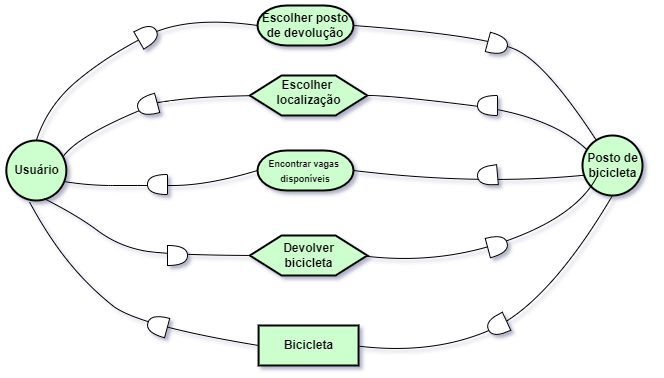

The diagram above was exported from draw.io. Its source (the exported page's mxGraphModel, read from the mxfile embedded in the PNG):
<mxGraphModel dx="703" dy="431" grid="1" gridSize="10" guides="1" tooltips="1" connect="1" arrows="1" fold="1" page="1" pageScale="1" pageWidth="827" pageHeight="1169" math="0" shadow="0">
  <root>
    <mxCell id="02v7Q4jA5Mwrd_s9tl96-0" />
    <mxCell id="02v7Q4jA5Mwrd_s9tl96-1" parent="02v7Q4jA5Mwrd_s9tl96-0" />
    <mxCell id="02v7Q4jA5Mwrd_s9tl96-5" value="" style="curved=1;endArrow=none;html=1;rounded=0;endFill=0;entryX=0;entryY=0.5;entryDx=0;entryDy=0;exitX=0.937;exitY=1.039;exitDx=0;exitDy=0;exitPerimeter=0;entryPerimeter=0;" edge="1" parent="02v7Q4jA5Mwrd_s9tl96-1" source="02v7Q4jA5Mwrd_s9tl96-11" target="02v7Q4jA5Mwrd_s9tl96-35">
      <mxGeometry width="50" height="50" relative="1" as="geometry">
        <mxPoint x="101.29999999999995" y="418.70000000000005" as="sourcePoint" />
        <mxPoint x="339.28999999999996" y="419" as="targetPoint" />
        <Array as="points">
          <mxPoint x="180" y="430" />
          <mxPoint x="230" y="430" />
          <mxPoint x="300" y="430" />
        </Array>
      </mxGeometry>
    </mxCell>
    <mxCell id="02v7Q4jA5Mwrd_s9tl96-6" value="" style="curved=1;endArrow=none;html=1;rounded=0;endFill=0;entryX=0.23;entryY=0.079;entryDx=0;entryDy=0;entryPerimeter=0;exitX=1;exitY=0.5;exitDx=0;exitDy=0;exitPerimeter=0;" edge="1" parent="02v7Q4jA5Mwrd_s9tl96-1" source="02v7Q4jA5Mwrd_s9tl96-8" target="02v7Q4jA5Mwrd_s9tl96-15">
      <mxGeometry width="50" height="50" relative="1" as="geometry">
        <mxPoint x="469.29" y="270" as="sourcePoint" />
        <mxPoint x="680" y="360" as="targetPoint" />
        <Array as="points">
          <mxPoint x="580" y="280" />
          <mxPoint x="640" y="310" />
        </Array>
      </mxGeometry>
    </mxCell>
    <mxCell id="02v7Q4jA5Mwrd_s9tl96-7" value="" style="curved=1;endArrow=none;html=1;rounded=0;exitX=0.5;exitY=0;exitDx=0;exitDy=0;endFill=0;exitPerimeter=0;entryX=0;entryY=0.5;entryDx=0;entryDy=0;entryPerimeter=0;" edge="1" parent="02v7Q4jA5Mwrd_s9tl96-1" source="02v7Q4jA5Mwrd_s9tl96-10" target="02v7Q4jA5Mwrd_s9tl96-8">
      <mxGeometry width="50" height="50" relative="1" as="geometry">
        <mxPoint x="110" y="420" as="sourcePoint" />
        <mxPoint x="360" y="270" as="targetPoint" />
        <Array as="points">
          <mxPoint x="140" y="350" />
          <mxPoint x="200" y="300" />
          <mxPoint x="280" y="260" />
        </Array>
      </mxGeometry>
    </mxCell>
    <mxCell id="02v7Q4jA5Mwrd_s9tl96-8" value="&lt;b&gt;Escolher posto de devolução&lt;/b&gt;" style="strokeWidth=2;html=1;shape=mxgraph.flowchart.terminator;whiteSpace=wrap;fillColor=#cdfecd;" vertex="1" parent="02v7Q4jA5Mwrd_s9tl96-1">
      <mxGeometry x="350" y="250" width="96" height="40" as="geometry" />
    </mxCell>
    <mxCell id="02v7Q4jA5Mwrd_s9tl96-9" value="" style="curved=1;endArrow=none;html=1;rounded=0;endFill=0;startArrow=none;" edge="1" parent="02v7Q4jA5Mwrd_s9tl96-1">
      <mxGeometry width="50" height="50" relative="1" as="geometry">
        <mxPoint x="240" y="350" as="sourcePoint" />
        <mxPoint x="370" y="340" as="targetPoint" />
        <Array as="points">
          <mxPoint x="230" y="350" />
          <mxPoint x="300" y="340" />
        </Array>
      </mxGeometry>
    </mxCell>
    <mxCell id="02v7Q4jA5Mwrd_s9tl96-10" value="" style="verticalLabelPosition=bottom;verticalAlign=top;html=1;shape=mxgraph.flowchart.on-page_reference;strokeColor=#030000;strokeWidth=2;fillColor=#cdfecd;" vertex="1" parent="02v7Q4jA5Mwrd_s9tl96-1">
      <mxGeometry x="98.84" y="385" width="60" height="60" as="geometry" />
    </mxCell>
    <mxCell id="02v7Q4jA5Mwrd_s9tl96-11" value="&lt;b&gt;Usuário&lt;/b&gt;" style="text;html=1;align=center;verticalAlign=middle;resizable=0;points=[];autosize=1;strokeColor=none;fillColor=none;" vertex="1" parent="02v7Q4jA5Mwrd_s9tl96-1">
      <mxGeometry x="98.84000000000006" y="405" width="60" height="20" as="geometry" />
    </mxCell>
    <mxCell id="02v7Q4jA5Mwrd_s9tl96-12" value="" style="curved=1;endArrow=none;html=1;rounded=0;endFill=0;entryX=0;entryY=0.5;entryDx=0;entryDy=0;exitX=0.63;exitY=0.968;exitDx=0;exitDy=0;exitPerimeter=0;" edge="1" parent="02v7Q4jA5Mwrd_s9tl96-1" source="02v7Q4jA5Mwrd_s9tl96-10">
      <mxGeometry width="50" height="50" relative="1" as="geometry">
        <mxPoint x="165.06000000000017" y="420.78" as="sourcePoint" />
        <mxPoint x="361.0799999999999" y="500.0000000000001" as="targetPoint" />
        <Array as="points">
          <mxPoint x="170" y="460" />
          <mxPoint x="210" y="490" />
          <mxPoint x="260" y="500" />
        </Array>
      </mxGeometry>
    </mxCell>
    <mxCell id="02v7Q4jA5Mwrd_s9tl96-13" value="" style="curved=1;endArrow=none;html=1;rounded=0;endFill=0;exitX=1;exitY=0.5;exitDx=0;exitDy=0;entryX=0.089;entryY=0.251;entryDx=0;entryDy=0;entryPerimeter=0;" edge="1" parent="02v7Q4jA5Mwrd_s9tl96-1" source="02v7Q4jA5Mwrd_s9tl96-33" target="02v7Q4jA5Mwrd_s9tl96-15">
      <mxGeometry width="50" height="50" relative="1" as="geometry">
        <mxPoint x="458.58000000000004" y="351.28" as="sourcePoint" />
        <mxPoint x="704.12" y="440" as="targetPoint" />
        <Array as="points">
          <mxPoint x="484.12" y="340" />
          <mxPoint x="644" y="360" />
        </Array>
      </mxGeometry>
    </mxCell>
    <mxCell id="02v7Q4jA5Mwrd_s9tl96-14" value="" style="group" vertex="1" connectable="0" parent="02v7Q4jA5Mwrd_s9tl96-1">
      <mxGeometry x="675" y="380" width="70" height="60" as="geometry" />
    </mxCell>
    <mxCell id="02v7Q4jA5Mwrd_s9tl96-15" value="&lt;br&gt;&lt;br&gt;" style="verticalLabelPosition=bottom;verticalAlign=top;html=1;shape=mxgraph.flowchart.on-page_reference;strokeColor=#030000;strokeWidth=2;fillColor=#cdfecd;" vertex="1" parent="02v7Q4jA5Mwrd_s9tl96-14">
      <mxGeometry width="60" height="60" as="geometry" />
    </mxCell>
    <mxCell id="02v7Q4jA5Mwrd_s9tl96-58" value="&lt;b&gt;Posto de&lt;br&gt;bicicleta&lt;br&gt;&lt;/b&gt;" style="text;html=1;align=center;verticalAlign=middle;resizable=0;points=[];autosize=1;strokeColor=none;fillColor=none;" vertex="1" parent="02v7Q4jA5Mwrd_s9tl96-14">
      <mxGeometry x="-5" y="15" width="70" height="30" as="geometry" />
    </mxCell>
    <mxCell id="02v7Q4jA5Mwrd_s9tl96-18" value="" style="curved=1;endArrow=none;html=1;rounded=0;endFill=0;exitX=1;exitY=0.5;exitDx=0;exitDy=0;entryX=0.018;entryY=0.663;entryDx=0;entryDy=0;entryPerimeter=0;exitPerimeter=0;" edge="1" parent="02v7Q4jA5Mwrd_s9tl96-1" source="02v7Q4jA5Mwrd_s9tl96-35" target="02v7Q4jA5Mwrd_s9tl96-15">
      <mxGeometry width="50" height="50" relative="1" as="geometry">
        <mxPoint x="456.71000000000004" y="419" as="sourcePoint" />
        <mxPoint x="730" y="390" as="targetPoint" />
        <Array as="points">
          <mxPoint x="570" y="430" />
        </Array>
      </mxGeometry>
    </mxCell>
    <mxCell id="02v7Q4jA5Mwrd_s9tl96-19" value="" style="curved=1;endArrow=none;html=1;rounded=0;endFill=0;exitX=1;exitY=0.5;exitDx=0;exitDy=0;" edge="1" parent="02v7Q4jA5Mwrd_s9tl96-1">
      <mxGeometry width="50" height="50" relative="1" as="geometry">
        <mxPoint x="453" y="500.0000000000001" as="sourcePoint" />
        <mxPoint x="690" y="420" as="targetPoint" />
        <Array as="points">
          <mxPoint x="529.29" y="510.22" />
          <mxPoint x="670" y="460" />
        </Array>
      </mxGeometry>
    </mxCell>
    <mxCell id="02v7Q4jA5Mwrd_s9tl96-25" value="" style="shape=or;whiteSpace=wrap;html=1;fontSize=10;strokeColor=#030000;strokeWidth=1;fillColor=#FFFFFF;rotation=-30;" vertex="1" parent="02v7Q4jA5Mwrd_s9tl96-1">
      <mxGeometry x="230" y="270" width="20" height="20" as="geometry" />
    </mxCell>
    <mxCell id="02v7Q4jA5Mwrd_s9tl96-26" value="" style="shape=or;whiteSpace=wrap;html=1;fontSize=10;strokeColor=#030000;strokeWidth=1;fillColor=#FFFFFF;rotation=15;" vertex="1" parent="02v7Q4jA5Mwrd_s9tl96-1">
      <mxGeometry x="580" y="279" width="20" height="20" as="geometry" />
    </mxCell>
    <mxCell id="02v7Q4jA5Mwrd_s9tl96-27" value="" style="curved=1;endArrow=none;html=1;rounded=0;endFill=0;entryX=0;entryY=0.5;entryDx=0;entryDy=0;entryPerimeter=0;exitX=0.939;exitY=0.278;exitDx=0;exitDy=0;exitPerimeter=0;" edge="1" parent="02v7Q4jA5Mwrd_s9tl96-1" source="02v7Q4jA5Mwrd_s9tl96-10">
      <mxGeometry width="50" height="50" relative="1" as="geometry">
        <mxPoint x="155.18" y="386.68" as="sourcePoint" />
        <mxPoint x="240.1519224698779" y="351.73648177666934" as="targetPoint" />
        <Array as="points">
          <mxPoint x="170" y="380" />
        </Array>
      </mxGeometry>
    </mxCell>
    <mxCell id="02v7Q4jA5Mwrd_s9tl96-28" value="" style="shape=or;whiteSpace=wrap;html=1;fontSize=10;strokeColor=#030000;strokeWidth=1;fillColor=#FFFFFF;rotation=-180;" vertex="1" parent="02v7Q4jA5Mwrd_s9tl96-1">
      <mxGeometry x="570" y="340" width="20" height="20" as="geometry" />
    </mxCell>
    <mxCell id="02v7Q4jA5Mwrd_s9tl96-29" value="" style="shape=or;whiteSpace=wrap;html=1;fontSize=10;strokeColor=#030000;strokeWidth=1;fillColor=#FFFFFF;rotation=-180;" vertex="1" parent="02v7Q4jA5Mwrd_s9tl96-1">
      <mxGeometry x="240" y="419" width="20" height="20" as="geometry" />
    </mxCell>
    <mxCell id="02v7Q4jA5Mwrd_s9tl96-30" value="" style="shape=or;whiteSpace=wrap;html=1;fontSize=10;strokeColor=#030000;strokeWidth=1;fillColor=#FFFFFF;rotation=-185;" vertex="1" parent="02v7Q4jA5Mwrd_s9tl96-1">
      <mxGeometry x="570" y="410" width="20" height="20" as="geometry" />
    </mxCell>
    <mxCell id="02v7Q4jA5Mwrd_s9tl96-31" value="" style="shape=or;whiteSpace=wrap;html=1;fontSize=10;strokeColor=#030000;strokeWidth=1;fillColor=#FFFFFF;rotation=0;" vertex="1" parent="02v7Q4jA5Mwrd_s9tl96-1">
      <mxGeometry x="260" y="490" width="20" height="20" as="geometry" />
    </mxCell>
    <mxCell id="02v7Q4jA5Mwrd_s9tl96-32" value="" style="shape=or;whiteSpace=wrap;html=1;fontSize=10;strokeColor=#030000;strokeWidth=1;fillColor=#FFFFFF;rotation=-15;" vertex="1" parent="02v7Q4jA5Mwrd_s9tl96-1">
      <mxGeometry x="580" y="480" width="20" height="20" as="geometry" />
    </mxCell>
    <mxCell id="02v7Q4jA5Mwrd_s9tl96-33" value="" style="verticalLabelPosition=bottom;verticalAlign=top;html=1;shape=hexagon;perimeter=hexagonPerimeter2;arcSize=6;size=0.27;strokeColor=#030000;strokeWidth=2;fillColor=#cdfecd;" vertex="1" parent="02v7Q4jA5Mwrd_s9tl96-1">
      <mxGeometry x="342.37" y="320" width="117.42" height="40" as="geometry" />
    </mxCell>
    <mxCell id="02v7Q4jA5Mwrd_s9tl96-34" value="&lt;b&gt;&lt;br&gt;Escolher &lt;br&gt;localização&lt;/b&gt;" style="text;html=1;align=center;verticalAlign=middle;resizable=0;points=[];autosize=1;strokeColor=none;fillColor=none;" vertex="1" parent="02v7Q4jA5Mwrd_s9tl96-1">
      <mxGeometry x="361.08000000000004" y="305" width="80" height="50" as="geometry" />
    </mxCell>
    <mxCell id="02v7Q4jA5Mwrd_s9tl96-35" value="&lt;b&gt;&lt;font style=&quot;font-size: 9px&quot;&gt;Encontrar vagas&amp;nbsp;&lt;br&gt;disponíveis&lt;/font&gt;&lt;/b&gt;" style="strokeWidth=2;html=1;shape=mxgraph.flowchart.terminator;whiteSpace=wrap;fillColor=#cdfecd;" vertex="1" parent="02v7Q4jA5Mwrd_s9tl96-1">
      <mxGeometry x="350" y="395" width="96" height="40" as="geometry" />
    </mxCell>
    <mxCell id="02v7Q4jA5Mwrd_s9tl96-36" value="" style="verticalLabelPosition=bottom;verticalAlign=top;html=1;shape=hexagon;perimeter=hexagonPerimeter2;arcSize=6;size=0.27;strokeColor=#030000;strokeWidth=2;fillColor=#CDFECD;" vertex="1" parent="02v7Q4jA5Mwrd_s9tl96-1">
      <mxGeometry x="342.37" y="480" width="117.42" height="40" as="geometry" />
    </mxCell>
    <mxCell id="02v7Q4jA5Mwrd_s9tl96-37" value="&lt;b&gt;&lt;font style=&quot;font-size: 12px&quot;&gt;Devolver&lt;br&gt;bicicleta&lt;/font&gt;&lt;/b&gt;" style="text;html=1;align=center;verticalAlign=middle;resizable=0;points=[];autosize=1;strokeColor=none;fillColor=none;fontSize=9;" vertex="1" parent="02v7Q4jA5Mwrd_s9tl96-1">
      <mxGeometry x="366.08" y="485" width="70" height="30" as="geometry" />
    </mxCell>
    <mxCell id="02v7Q4jA5Mwrd_s9tl96-41" value="" style="shape=or;whiteSpace=wrap;html=1;fontSize=10;strokeColor=#030000;strokeWidth=1;fillColor=#FFFFFF;rotation=-195;" vertex="1" parent="02v7Q4jA5Mwrd_s9tl96-1">
      <mxGeometry x="230" y="340" width="20" height="20" as="geometry" />
    </mxCell>
    <mxCell id="mt7Fg60lowKdI3cjzLlr-1" value="" style="curved=1;endArrow=none;html=1;rounded=0;endFill=0;entryX=0;entryY=0.5;entryDx=0;entryDy=0;exitX=0.388;exitY=1.028;exitDx=0;exitDy=0;exitPerimeter=0;" edge="1" parent="02v7Q4jA5Mwrd_s9tl96-1" source="02v7Q4jA5Mwrd_s9tl96-10" target="mt7Fg60lowKdI3cjzLlr-0">
      <mxGeometry width="50" height="50" relative="1" as="geometry">
        <mxPoint x="146.6400000000001" y="428.08000000000015" as="sourcePoint" />
        <mxPoint x="371.0799999999999" y="510" as="targetPoint" />
        <Array as="points">
          <mxPoint x="140" y="480" />
          <mxPoint x="180" y="530" />
          <mxPoint x="230" y="570" />
        </Array>
      </mxGeometry>
    </mxCell>
    <mxCell id="mt7Fg60lowKdI3cjzLlr-2" value="" style="curved=1;endArrow=none;html=1;rounded=0;endFill=0;exitX=1;exitY=0.5;exitDx=0;exitDy=0;entryX=0.5;entryY=1;entryDx=0;entryDy=0;entryPerimeter=0;" edge="1" parent="02v7Q4jA5Mwrd_s9tl96-1" target="02v7Q4jA5Mwrd_s9tl96-15">
      <mxGeometry width="50" height="50" relative="1" as="geometry">
        <mxPoint x="446" y="590" as="sourcePoint" />
        <mxPoint x="683" y="509.9999999999999" as="targetPoint" />
        <Array as="points">
          <mxPoint x="522.29" y="600.22" />
          <mxPoint x="640" y="550" />
        </Array>
      </mxGeometry>
    </mxCell>
    <mxCell id="mt7Fg60lowKdI3cjzLlr-0" value="" style="rounded=0;whiteSpace=wrap;html=1;fontSize=10;strokeColor=#030000;strokeWidth=2;fillColor=#CDFECD;" vertex="1" parent="02v7Q4jA5Mwrd_s9tl96-1">
      <mxGeometry x="351.08" y="570" width="100" height="40" as="geometry" />
    </mxCell>
    <mxCell id="mt7Fg60lowKdI3cjzLlr-3" value="&lt;span style=&quot;font-size: 12px&quot;&gt;&lt;b&gt;Bicicleta&lt;/b&gt;&lt;/span&gt;" style="text;html=1;align=center;verticalAlign=middle;resizable=0;points=[];autosize=1;strokeColor=none;fillColor=none;fontSize=9;" vertex="1" parent="02v7Q4jA5Mwrd_s9tl96-1">
      <mxGeometry x="366.08" y="580" width="70" height="20" as="geometry" />
    </mxCell>
    <mxCell id="mt7Fg60lowKdI3cjzLlr-4" value="" style="shape=or;whiteSpace=wrap;html=1;fontSize=10;strokeColor=#030000;strokeWidth=1;fillColor=#FFFFFF;rotation=-165;" vertex="1" parent="02v7Q4jA5Mwrd_s9tl96-1">
      <mxGeometry x="240" y="560" width="20" height="20" as="geometry" />
    </mxCell>
    <mxCell id="mt7Fg60lowKdI3cjzLlr-5" value="" style="shape=or;whiteSpace=wrap;html=1;fontSize=10;strokeColor=#030000;strokeWidth=1;fillColor=#FFFFFF;rotation=-205;" vertex="1" parent="02v7Q4jA5Mwrd_s9tl96-1">
      <mxGeometry x="580" y="560" width="20" height="20" as="geometry" />
    </mxCell>
  </root>
</mxGraphModel>